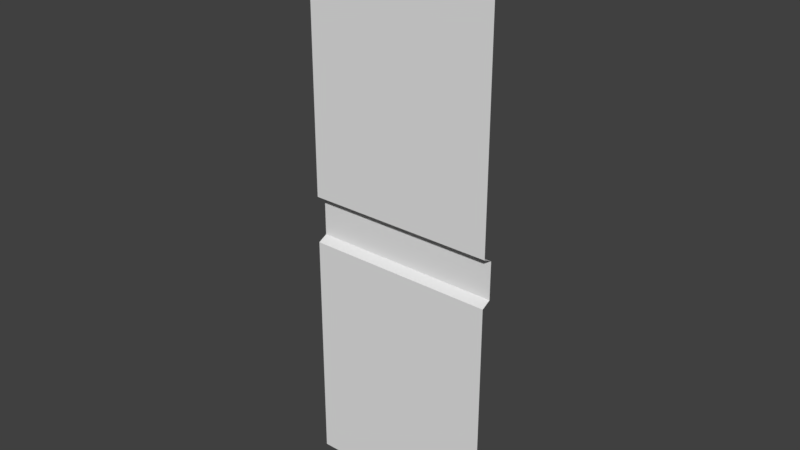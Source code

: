 # Source: Wall3.blend  (saved by Blender 2.77.0; exported with 4.5.12 LTS)
import bpy
from mathutils import Matrix  # noqa: F401  (used for matrix-valued properties, if any)

bpy.ops.wm.read_factory_settings(use_empty=True)
scene = bpy.context.scene
scene.name = 'Scene'

# ---- collections
col_collection_1 = bpy.data.collections.new('Collection 1'); scene.collection.children.link(col_collection_1)

# ---- materials (node trees are filled in below, after node groups)
mat_walltop = bpy.data.materials.new('WallTop')
mat_walltop.alpha_threshold = 0.0
mat_walltop.use_transparent_shadow = False
mat_walltop.roughness = 0.5
mat_wall1 = bpy.data.materials.new('Wall1')
mat_wall1.alpha_threshold = 0.0
mat_wall1.use_transparent_shadow = False
mat_wall1.roughness = 0.5
mat_wallseparator = bpy.data.materials.new('WallSeparator')
mat_wallseparator.alpha_threshold = 0.0
mat_wallseparator.use_transparent_shadow = False
mat_wallseparator.roughness = 0.5
mat_wall2 = bpy.data.materials.new('Wall2')
mat_wall2.alpha_threshold = 0.0
mat_wall2.use_transparent_shadow = False
mat_wall2.roughness = 0.5
mat_wallbottom = bpy.data.materials.new('WallBottom')
mat_wallbottom.alpha_threshold = 0.0
mat_wallbottom.use_transparent_shadow = False
mat_wallbottom.roughness = 0.5

# ---- material node trees

# ---- world
world_world = bpy.data.worlds.new('World'); scene.world = world_world
world_world.color = (0.05088, 0.05088, 0.05088)
world_world.use_sun_shadow = False
world_world.sun_shadow_jitter_overblur = 0.0
world_world.cycles.sampling_method = 'MANUAL'

# ---- meshes
me_wall3 = bpy.data.meshes.new('Wall3')
me_wall3.from_pydata([(-20.0, 3.0, 10.0), (20.0, 3.0, 60.0), (20.0, 3.0, 0.0), (-20.0, 3.0, 50.0), (20.0, 3.0, 100.0), (-20.0, 3.0, 100.0), (-20.0, 3.0, 60.0), (-20.0, 3.0, 120.0), (20.0, 3.0, 50.0), (20.0, 3.0, 10.0), (-20.0, 3.0, 0.0), (20.0, 3.0, 120.0), (-20.0, 5.0, 51.0), (-20.0, 5.0, 59.0), (20.0, 5.0, 59.0), (20.0, 5.0, 51.0)], [], [(9, 0, 3, 8), (2, 10, 0, 9), (1, 6, 5, 4), (4, 5, 7, 11), (15, 12, 13, 14), (8, 3, 12, 15), (6, 1, 14, 13)])
me_wall3.polygons.foreach_set('material_index', [1, 4, 3, 0, 2, 2, 2])
_uv = me_wall3.uv_layers.new(name='UVMap')
_uv.uv.foreach_set('vector', [0.0002001, 0.0002001, 0.9998, 0.0002, 0.9998, 1.0, 0.0002, 1.0, 0.0002, 0.007813, 0.9998, 0.007813, 0.9998, 1.006, 0.0002, 1.006, 0.0002, 0.007813, 0.9998, 0.007813, 0.9998, 0.9998, 0.0002, 0.9998, 0.0002, 0.007813, 0.9998, 0.007812, 0.9998, 0.9998, 0.0002, 0.9998, 0.001002, 1.001, 0.001002, 0.001002, 0.999, 0.001002, 0.999, 1.001, 0.07031, 1.001, 0.07031, 0.001002, 0.001002, 0.001002, 0.001002, 1.001, 0.9297, 1.001, 0.9297, 0.001002, 0.999, 0.001002, 0.999, 1.001])
me_wall3.materials.append(mat_walltop)
me_wall3.materials.append(mat_wall1)
me_wall3.materials.append(mat_wallseparator)
me_wall3.materials.append(mat_wall2)
me_wall3.materials.append(mat_wallbottom)
me_wall3.use_remesh_preserve_volume = False
me_wall3.use_remesh_preserve_attributes = False
me_wall3.use_mirror_vertex_groups = False
me_wall3.update()

# ---- objects
ob_wall3 = bpy.data.objects.new('Wall3', me_wall3)

# ---- transforms, parenting, visibility, modifiers, constraints
ob_wall3.location = (0.0, 0.0, 0.0)
ob_wall3.lineart.crease_threshold = 0.0

# ---- collection membership
col_collection_1.objects.link(ob_wall3)

# ---- scene / render settings (as saved in the file)
scene.frame_start = 1; scene.frame_end = 250; scene.frame_set(1)
scene.render.engine = 'BLENDER_EEVEE_NEXT'
scene.render.resolution_percentage = 50
scene.render.dither_intensity = 0.0
scene.cycles.use_denoising = False
scene.cycles.samples = 128
scene.cycles.sampling_pattern = 'TABULATED_SOBOL'
scene.cycles.light_sampling_threshold = 0.0
scene.cycles.use_adaptive_sampling = False
scene.cycles.use_light_tree = False
scene.cycles.blur_glossy = 0.0
scene.cycles.sample_clamp_indirect = 0.0
scene.view_settings.view_transform = 'Standard'
bpy.context.view_layer.update()

# ---- added for rendering (the .blend has no active camera and no usable light): camera, sun
cam_auto = bpy.data.cameras.new('AutoCamera')
cam_auto.lens = 50.0
cam_auto.sensor_width = 36.0
cam_auto.clip_end = 2054.17
ob_auto_camera = bpy.data.objects.new('AutoCamera', cam_auto)
scene.collection.objects.link(ob_auto_camera)
ob_auto_camera.location = (117.047, -136.457, 153.638)
ob_auto_camera.rotation_euler = (1.09748, -7.21219e-08, 0.694738)
scene.camera = ob_auto_camera
light_auto_sun = bpy.data.lights.new('AutoSun', 'SUN')
light_auto_sun.energy = 3.0
light_auto_sun.angle = 0.0523599
ob_auto_sun = bpy.data.objects.new('AutoSun', light_auto_sun)
scene.collection.objects.link(ob_auto_sun)
ob_auto_sun.rotation_euler = (0.872665, 0.174533, 0.523599)
bpy.context.view_layer.update()
